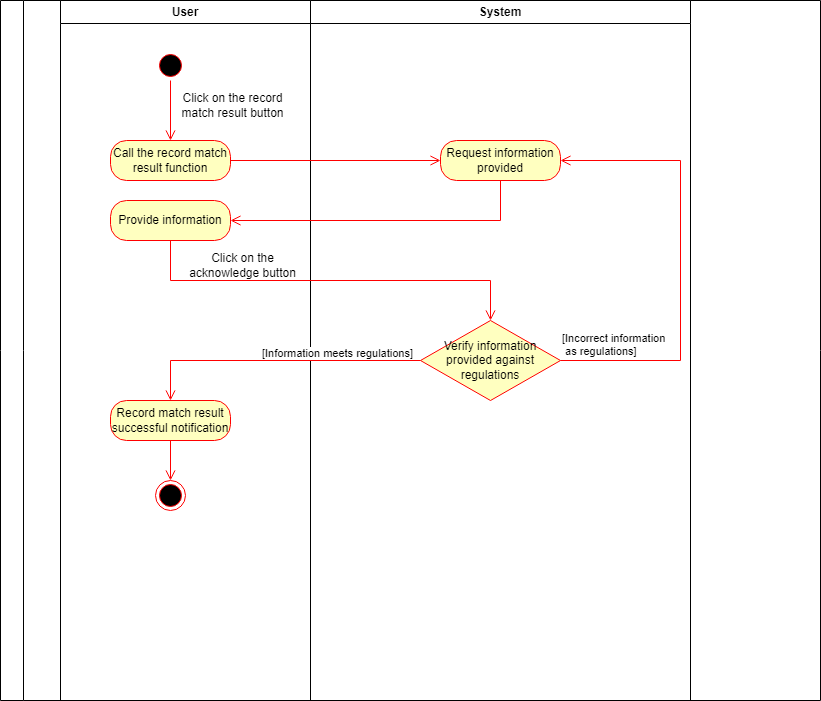

The diagram above was exported from draw.io. Its source (the exported page's mxGraphModel, read from the mxfile embedded in the PNG):
<mxGraphModel dx="1290" dy="491" grid="1" gridSize="10" guides="1" tooltips="1" connect="1" arrows="1" fold="1" page="1" pageScale="1" pageWidth="827" pageHeight="1169" math="0" shadow="0">
  <root>
    <mxCell id="0" />
    <mxCell id="1" parent="0" />
    <mxCell id="kUmm90yqrJWyz3cIMly0-1" value="" style="swimlane;horizontal=0;whiteSpace=wrap;html=1;" vertex="1" parent="1">
      <mxGeometry width="820" height="700" as="geometry" />
    </mxCell>
    <mxCell id="kUmm90yqrJWyz3cIMly0-2" value="User" style="swimlane;whiteSpace=wrap;html=1;" vertex="1" parent="kUmm90yqrJWyz3cIMly0-1">
      <mxGeometry x="60" width="250" height="700" as="geometry" />
    </mxCell>
    <mxCell id="kUmm90yqrJWyz3cIMly0-3" value="" style="ellipse;html=1;shape=startState;fillColor=#000000;strokeColor=#ff0000;" vertex="1" parent="kUmm90yqrJWyz3cIMly0-2">
      <mxGeometry x="95" y="50" width="30" height="30" as="geometry" />
    </mxCell>
    <mxCell id="kUmm90yqrJWyz3cIMly0-4" value="" style="edgeStyle=orthogonalEdgeStyle;html=1;verticalAlign=bottom;endArrow=open;endSize=8;strokeColor=#ff0000;rounded=0;" edge="1" parent="kUmm90yqrJWyz3cIMly0-2" source="kUmm90yqrJWyz3cIMly0-3">
      <mxGeometry relative="1" as="geometry">
        <mxPoint x="110" y="140" as="targetPoint" />
      </mxGeometry>
    </mxCell>
    <mxCell id="kUmm90yqrJWyz3cIMly0-5" value="Click on the record match result button" style="text;html=1;strokeColor=none;fillColor=none;align=center;verticalAlign=middle;whiteSpace=wrap;rounded=0;" vertex="1" parent="kUmm90yqrJWyz3cIMly0-2">
      <mxGeometry x="115" y="90" width="115" height="30" as="geometry" />
    </mxCell>
    <mxCell id="kUmm90yqrJWyz3cIMly0-6" value="Call the record match result function" style="rounded=1;whiteSpace=wrap;html=1;arcSize=40;fontColor=#000000;fillColor=#ffffc0;strokeColor=#ff0000;" vertex="1" parent="kUmm90yqrJWyz3cIMly0-2">
      <mxGeometry x="50" y="140" width="120" height="40" as="geometry" />
    </mxCell>
    <mxCell id="kUmm90yqrJWyz3cIMly0-7" value="Click on the acknowledge button" style="text;html=1;strokeColor=none;fillColor=none;align=center;verticalAlign=middle;whiteSpace=wrap;rounded=0;" vertex="1" parent="kUmm90yqrJWyz3cIMly0-2">
      <mxGeometry x="125" y="250" width="115" height="30" as="geometry" />
    </mxCell>
    <mxCell id="kUmm90yqrJWyz3cIMly0-8" value="Record match result successful notification" style="rounded=1;whiteSpace=wrap;html=1;arcSize=40;fontColor=#000000;fillColor=#ffffc0;strokeColor=#ff0000;" vertex="1" parent="kUmm90yqrJWyz3cIMly0-2">
      <mxGeometry x="50" y="400" width="120" height="40" as="geometry" />
    </mxCell>
    <mxCell id="kUmm90yqrJWyz3cIMly0-9" value="" style="ellipse;html=1;shape=endState;fillColor=#000000;strokeColor=#ff0000;direction=south;" vertex="1" parent="kUmm90yqrJWyz3cIMly0-2">
      <mxGeometry x="95" y="480" width="30" height="30" as="geometry" />
    </mxCell>
    <mxCell id="kUmm90yqrJWyz3cIMly0-10" value="Provide information" style="rounded=1;whiteSpace=wrap;html=1;arcSize=40;fontColor=#000000;fillColor=#ffffc0;strokeColor=#ff0000;" vertex="1" parent="kUmm90yqrJWyz3cIMly0-2">
      <mxGeometry x="50" y="200" width="120" height="40" as="geometry" />
    </mxCell>
    <mxCell id="kUmm90yqrJWyz3cIMly0-11" value="System" style="swimlane;whiteSpace=wrap;html=1;" vertex="1" parent="kUmm90yqrJWyz3cIMly0-1">
      <mxGeometry x="310" width="380" height="700" as="geometry" />
    </mxCell>
    <mxCell id="kUmm90yqrJWyz3cIMly0-12" value="Request information provided" style="rounded=1;whiteSpace=wrap;html=1;arcSize=40;fontColor=#000000;fillColor=#ffffc0;strokeColor=#ff0000;" vertex="1" parent="kUmm90yqrJWyz3cIMly0-11">
      <mxGeometry x="130" y="140" width="120" height="40" as="geometry" />
    </mxCell>
    <mxCell id="kUmm90yqrJWyz3cIMly0-13" value="Verify information provided against regulations" style="rhombus;whiteSpace=wrap;html=1;fontColor=#000000;fillColor=#ffffc0;strokeColor=#ff0000;" vertex="1" parent="kUmm90yqrJWyz3cIMly0-11">
      <mxGeometry x="110" y="320" width="140" height="80" as="geometry" />
    </mxCell>
    <mxCell id="kUmm90yqrJWyz3cIMly0-14" value="[Incorrect information&lt;br&gt;&amp;nbsp;as regulations]" style="edgeStyle=orthogonalEdgeStyle;html=1;align=left;verticalAlign=bottom;endArrow=open;endSize=8;strokeColor=#ff0000;rounded=0;entryX=1;entryY=0.5;entryDx=0;entryDy=0;exitX=1;exitY=0.5;exitDx=0;exitDy=0;" edge="1" parent="kUmm90yqrJWyz3cIMly0-11" source="kUmm90yqrJWyz3cIMly0-13" target="kUmm90yqrJWyz3cIMly0-12">
      <mxGeometry x="-1" relative="1" as="geometry">
        <mxPoint x="-240" y="260" as="targetPoint" />
        <Array as="points">
          <mxPoint x="370" y="360" />
          <mxPoint x="370" y="160" />
        </Array>
      </mxGeometry>
    </mxCell>
    <mxCell id="kUmm90yqrJWyz3cIMly0-15" value="" style="edgeStyle=orthogonalEdgeStyle;html=1;verticalAlign=bottom;endArrow=open;endSize=8;strokeColor=#ff0000;rounded=0;entryX=0;entryY=0.5;entryDx=0;entryDy=0;" edge="1" parent="kUmm90yqrJWyz3cIMly0-1" source="kUmm90yqrJWyz3cIMly0-6" target="kUmm90yqrJWyz3cIMly0-12">
      <mxGeometry relative="1" as="geometry">
        <mxPoint x="140" y="240" as="targetPoint" />
      </mxGeometry>
    </mxCell>
    <mxCell id="kUmm90yqrJWyz3cIMly0-16" value="" style="edgeStyle=orthogonalEdgeStyle;html=1;verticalAlign=bottom;endArrow=open;endSize=8;strokeColor=#ff0000;rounded=0;exitX=0.5;exitY=1;exitDx=0;exitDy=0;entryX=1;entryY=0.5;entryDx=0;entryDy=0;" edge="1" parent="kUmm90yqrJWyz3cIMly0-1" source="kUmm90yqrJWyz3cIMly0-12" target="kUmm90yqrJWyz3cIMly0-10">
      <mxGeometry relative="1" as="geometry">
        <mxPoint x="140" y="340" as="targetPoint" />
        <mxPoint x="140" y="280" as="sourcePoint" />
      </mxGeometry>
    </mxCell>
    <mxCell id="kUmm90yqrJWyz3cIMly0-17" value="" style="edgeStyle=orthogonalEdgeStyle;html=1;verticalAlign=bottom;endArrow=open;endSize=8;strokeColor=#ff0000;rounded=0;exitX=0.5;exitY=1;exitDx=0;exitDy=0;" edge="1" parent="kUmm90yqrJWyz3cIMly0-1" source="kUmm90yqrJWyz3cIMly0-10" target="kUmm90yqrJWyz3cIMly0-13">
      <mxGeometry relative="1" as="geometry">
        <mxPoint x="210" y="230" as="targetPoint" />
        <mxPoint x="640" y="190" as="sourcePoint" />
      </mxGeometry>
    </mxCell>
    <mxCell id="kUmm90yqrJWyz3cIMly0-18" value="[Information meets regulations]" style="edgeStyle=orthogonalEdgeStyle;html=1;align=left;verticalAlign=top;endArrow=open;endSize=8;strokeColor=#ff0000;rounded=0;entryX=0.5;entryY=0;entryDx=0;entryDy=0;" edge="1" parent="kUmm90yqrJWyz3cIMly0-1" source="kUmm90yqrJWyz3cIMly0-13" target="kUmm90yqrJWyz3cIMly0-8">
      <mxGeometry x="0.1034" y="-20" relative="1" as="geometry">
        <mxPoint x="170" y="480" as="targetPoint" />
        <mxPoint as="offset" />
        <Array as="points">
          <mxPoint x="170" y="360" />
        </Array>
      </mxGeometry>
    </mxCell>
    <mxCell id="kUmm90yqrJWyz3cIMly0-19" value="" style="edgeStyle=orthogonalEdgeStyle;html=1;verticalAlign=bottom;endArrow=open;endSize=8;strokeColor=#ff0000;rounded=0;entryX=0;entryY=0.5;entryDx=0;entryDy=0;" edge="1" parent="1" target="kUmm90yqrJWyz3cIMly0-9">
      <mxGeometry relative="1" as="geometry">
        <mxPoint x="180" y="150" as="targetPoint" />
        <mxPoint x="170" y="440" as="sourcePoint" />
      </mxGeometry>
    </mxCell>
  </root>
</mxGraphModel>